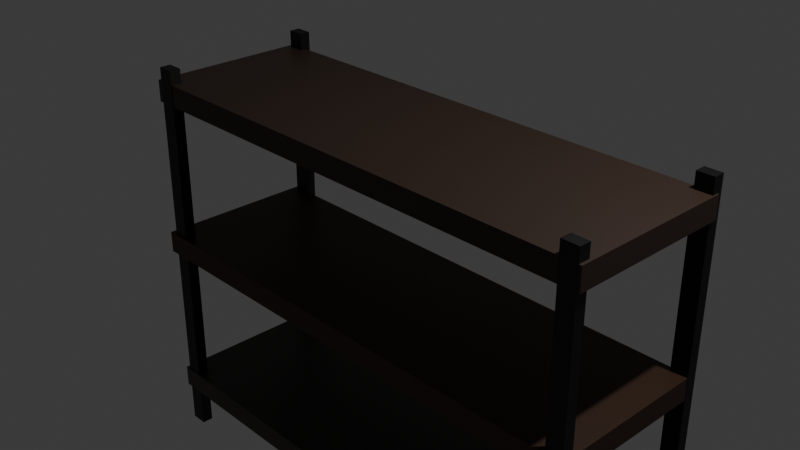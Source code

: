 # Source: shelves.blend  (saved by Blender 4.2.66; exported with 4.5.12 LTS)
import bpy
from mathutils import Matrix  # noqa: F401  (used for matrix-valued properties, if any)

bpy.ops.wm.read_factory_settings(use_empty=True)
scene = bpy.context.scene
scene.name = 'Scene'

# ---- collections
col_collection = bpy.data.collections.new('Collection'); scene.collection.children.link(col_collection)

# ---- materials (node trees are filled in below, after node groups)
mat_material_006 = bpy.data.materials.new('Material.006')
mat_material_007 = bpy.data.materials.new('Material.007')
mat_material_005 = bpy.data.materials.new('Material.005')
mat_material_001 = bpy.data.materials.new('Material.001')
mat_material_002 = bpy.data.materials.new('Material.002')
mat_material_004 = bpy.data.materials.new('Material.004')
mat_material_003 = bpy.data.materials.new('Material.003')

# ---- material node trees
mat_material_006.use_nodes = True; mat_material_006.node_tree.nodes.clear()
_N = mat_material_006.node_tree.nodes; _L = mat_material_006.node_tree.links
n0 = _N.new('ShaderNodeBsdfPrincipled'); n0.name = 'Principled BSDF'; n0.location = (10, 300)
n0.inputs[0].default_value = (0.04318, 0.01827, 0.007267, 1.0)
n1 = _N.new('ShaderNodeOutputMaterial'); n1.name = 'Material Output'; n1.location = (300, 300)
_L.new(n0.outputs[0], n1.inputs[0])
n1.is_active_output = True
mat_material_007.use_nodes = True; mat_material_007.node_tree.nodes.clear()
_N = mat_material_007.node_tree.nodes; _L = mat_material_007.node_tree.links
n0 = _N.new('ShaderNodeBsdfPrincipled'); n0.name = 'Principled BSDF'; n0.location = (10, 300)
n0.inputs[0].default_value = (0.04851, 0.03921, 0.03324, 1.0)
n1 = _N.new('ShaderNodeOutputMaterial'); n1.name = 'Material Output'; n1.location = (300, 300)
_L.new(n0.outputs[0], n1.inputs[0])
n1.is_active_output = True
mat_material_005.use_nodes = True; mat_material_005.node_tree.nodes.clear()
_N = mat_material_005.node_tree.nodes; _L = mat_material_005.node_tree.links
n0 = _N.new('ShaderNodeBsdfPrincipled'); n0.name = 'Principled BSDF'; n0.location = (10, 300)
n0.inputs[0].default_value = (0.03739, 0.02064, 0.01312, 1.0)
n1 = _N.new('ShaderNodeOutputMaterial'); n1.name = 'Material Output'; n1.location = (300, 300)
_L.new(n0.outputs[0], n1.inputs[0])
n1.is_active_output = True
mat_material_001.use_nodes = True; mat_material_001.node_tree.nodes.clear()
_N = mat_material_001.node_tree.nodes; _L = mat_material_001.node_tree.links
n0 = _N.new('ShaderNodeBsdfPrincipled'); n0.name = 'Principled BSDF'; n0.location = (10, 300)
n0.inputs[0].default_value = (0.002952, 0.002413, 0.001555, 1.0)
n1 = _N.new('ShaderNodeOutputMaterial'); n1.name = 'Material Output'; n1.location = (300, 300)
_L.new(n0.outputs[0], n1.inputs[0])
n1.is_active_output = True
mat_material_002.use_nodes = True; mat_material_002.node_tree.nodes.clear()
_N = mat_material_002.node_tree.nodes; _L = mat_material_002.node_tree.links
n0 = _N.new('ShaderNodeBsdfPrincipled'); n0.name = 'Principled BSDF'; n0.location = (10, 300)
n0.inputs[0].default_value = (0.0, 0.0, 0.0, 1.0)
n1 = _N.new('ShaderNodeOutputMaterial'); n1.name = 'Material Output'; n1.location = (300, 300)
_L.new(n0.outputs[0], n1.inputs[0])
n1.is_active_output = True
mat_material_004.use_nodes = True; mat_material_004.node_tree.nodes.clear()
_N = mat_material_004.node_tree.nodes; _L = mat_material_004.node_tree.links
n0 = _N.new('ShaderNodeBsdfPrincipled'); n0.name = 'Principled BSDF'; n0.location = (10, 300)
n0.inputs[0].default_value = (0.0, 0.0, 0.0, 1.0)
n1 = _N.new('ShaderNodeOutputMaterial'); n1.name = 'Material Output'; n1.location = (300, 300)
_L.new(n0.outputs[0], n1.inputs[0])
n1.is_active_output = True
mat_material_003.use_nodes = True; mat_material_003.node_tree.nodes.clear()
_N = mat_material_003.node_tree.nodes; _L = mat_material_003.node_tree.links
n0 = _N.new('ShaderNodeBsdfPrincipled'); n0.name = 'Principled BSDF'; n0.location = (10, 300)
n0.inputs[0].default_value = (0.0, 0.0, 0.0, 1.0)
n1 = _N.new('ShaderNodeOutputMaterial'); n1.name = 'Material Output'; n1.location = (300, 300)
_L.new(n0.outputs[0], n1.inputs[0])
n1.is_active_output = True

# ---- world
world_world = bpy.data.worlds.new('World'); scene.world = world_world
world_world.use_nodes = True; world_world.node_tree.nodes.clear()
_N = world_world.node_tree.nodes; _L = world_world.node_tree.links
n0 = _N.new('ShaderNodeOutputWorld'); n0.name = 'World Output'; n0.location = (300, 300)
n1 = _N.new('ShaderNodeBackground'); n1.name = 'Background'; n1.location = (10, 300)
n1.inputs[0].default_value = (0.05088, 0.05088, 0.05088, 1.0)
_L.new(n1.outputs[0], n0.inputs[0])
n0.is_active_output = True
world_world.color = (0.05088, 0.05088, 0.05088)
world_world.sun_shadow_jitter_overblur = 0.0

# ---- cameras
cam_camera = bpy.data.cameras.new('Camera')
cam_camera.clip_end = 100.0
cam_camera.ortho_scale = 7.314

# ---- lights
light_light = bpy.data.lights.new('Light', 'POINT')
light_light.energy = 1000.0
light_light.shadow_soft_size = 0.1

# ---- meshes
me_cube_001 = bpy.data.meshes.new('Cube.001')
me_cube_001.from_pydata([(-1.0, -1.0, -1.0), (-1.0, -1.0, 1.0), (-1.0, 1.0, -1.0), (-1.0, 1.0, 1.0), (1.0, -1.0, -1.0), (1.0, -1.0, 1.0), (1.0, 1.0, -1.0), (1.0, 1.0, 1.0)], [], [(0, 1, 3, 2), (2, 3, 7, 6), (6, 7, 5, 4), (4, 5, 1, 0), (2, 6, 4, 0), (7, 3, 1, 5)])
_uv = me_cube_001.uv_layers.new(name='UVMap')
_uv.uv.foreach_set('vector', [0.375, 0.0, 0.625, 0.0, 0.625, 0.25, 0.375, 0.25, 0.375, 0.25, 0.625, 0.25, 0.625, 0.5, 0.375, 0.5, 0.375, 0.5, 0.625, 0.5, 0.625, 0.75, 0.375, 0.75, 0.375, 0.75, 0.625, 0.75, 0.625, 1.0, 0.375, 1.0, 0.125, 0.5, 0.375, 0.5, 0.375, 0.75, 0.125, 0.75, 0.625, 0.5, 0.875, 0.5, 0.875, 0.75, 0.625, 0.75])
me_cube_001.materials.append(mat_material_006)
me_cube_001.update()
me_cube_002 = bpy.data.meshes.new('Cube.002')
me_cube_002.from_pydata([(-1.0, -1.0, -1.0), (-1.0, -1.0, 1.0), (-1.0, 1.0, -1.0), (-1.0, 1.0, 1.0), (1.0, -1.0, -1.0), (1.0, -1.0, 1.0), (1.0, 1.0, -1.0), (1.0, 1.0, 1.0)], [], [(0, 1, 3, 2), (2, 3, 7, 6), (6, 7, 5, 4), (4, 5, 1, 0), (2, 6, 4, 0), (7, 3, 1, 5)])
_uv = me_cube_002.uv_layers.new(name='UVMap')
_uv.uv.foreach_set('vector', [0.375, 0.0, 0.625, 0.0, 0.625, 0.25, 0.375, 0.25, 0.375, 0.25, 0.625, 0.25, 0.625, 0.5, 0.375, 0.5, 0.375, 0.5, 0.625, 0.5, 0.625, 0.75, 0.375, 0.75, 0.375, 0.75, 0.625, 0.75, 0.625, 1.0, 0.375, 1.0, 0.125, 0.5, 0.375, 0.5, 0.375, 0.75, 0.125, 0.75, 0.625, 0.5, 0.875, 0.5, 0.875, 0.75, 0.625, 0.75])
me_cube_002.materials.append(mat_material_007)
me_cube_002.update()
me_cube_003 = bpy.data.meshes.new('Cube.003')
me_cube_003.from_pydata([(-1.0, -1.0, -1.0), (-1.0, -1.0, 1.0), (-1.0, 1.0, -1.0), (-1.0, 1.0, 1.0), (1.0, -1.0, -1.0), (1.0, -1.0, 1.0), (1.0, 1.0, -1.0), (1.0, 1.0, 1.0)], [], [(0, 1, 3, 2), (2, 3, 7, 6), (6, 7, 5, 4), (4, 5, 1, 0), (2, 6, 4, 0), (7, 3, 1, 5)])
_uv = me_cube_003.uv_layers.new(name='UVMap')
_uv.uv.foreach_set('vector', [0.375, 0.0, 0.625, 0.0, 0.625, 0.25, 0.375, 0.25, 0.375, 0.25, 0.625, 0.25, 0.625, 0.5, 0.375, 0.5, 0.375, 0.5, 0.625, 0.5, 0.625, 0.75, 0.375, 0.75, 0.375, 0.75, 0.625, 0.75, 0.625, 1.0, 0.375, 1.0, 0.125, 0.5, 0.375, 0.5, 0.375, 0.75, 0.125, 0.75, 0.625, 0.5, 0.875, 0.5, 0.875, 0.75, 0.625, 0.75])
me_cube_003.materials.append(mat_material_005)
me_cube_003.update()
me_cube_004 = bpy.data.meshes.new('Cube.004')
me_cube_004.from_pydata([(-1.0, -1.0, -1.0), (-1.0, -1.0, 1.0), (-1.0, 1.0, -1.0), (-1.0, 1.0, 1.0), (1.0, -1.0, -1.0), (1.0, -1.0, 1.0), (1.0, 1.0, -1.0), (1.0, 1.0, 1.0)], [], [(0, 1, 3, 2), (2, 3, 7, 6), (6, 7, 5, 4), (4, 5, 1, 0), (2, 6, 4, 0), (7, 3, 1, 5)])
_uv = me_cube_004.uv_layers.new(name='UVMap')
_uv.uv.foreach_set('vector', [0.375, 0.0, 0.625, 0.0, 0.625, 0.25, 0.375, 0.25, 0.375, 0.25, 0.625, 0.25, 0.625, 0.5, 0.375, 0.5, 0.375, 0.5, 0.625, 0.5, 0.625, 0.75, 0.375, 0.75, 0.375, 0.75, 0.625, 0.75, 0.625, 1.0, 0.375, 1.0, 0.125, 0.5, 0.375, 0.5, 0.375, 0.75, 0.125, 0.75, 0.625, 0.5, 0.875, 0.5, 0.875, 0.75, 0.625, 0.75])
me_cube_004.materials.append(mat_material_001)
me_cube_004.update()
me_cube_007 = bpy.data.meshes.new('Cube.007')
me_cube_007.from_pydata([(-1.0, -1.0, -1.0), (-1.0, -1.0, 1.0), (-1.0, 1.0, -1.0), (-1.0, 1.0, 1.0), (1.0, -1.0, -1.0), (1.0, -1.0, 1.0), (1.0, 1.0, -1.0), (1.0, 1.0, 1.0)], [], [(0, 1, 3, 2), (2, 3, 7, 6), (6, 7, 5, 4), (4, 5, 1, 0), (2, 6, 4, 0), (7, 3, 1, 5)])
_uv = me_cube_007.uv_layers.new(name='UVMap')
_uv.uv.foreach_set('vector', [0.375, 0.0, 0.625, 0.0, 0.625, 0.25, 0.375, 0.25, 0.375, 0.25, 0.625, 0.25, 0.625, 0.5, 0.375, 0.5, 0.375, 0.5, 0.625, 0.5, 0.625, 0.75, 0.375, 0.75, 0.375, 0.75, 0.625, 0.75, 0.625, 1.0, 0.375, 1.0, 0.125, 0.5, 0.375, 0.5, 0.375, 0.75, 0.125, 0.75, 0.625, 0.5, 0.875, 0.5, 0.875, 0.75, 0.625, 0.75])
me_cube_007.materials.append(mat_material_002)
me_cube_007.update()
me_cube_008 = bpy.data.meshes.new('Cube.008')
me_cube_008.from_pydata([(-1.0, -1.0, -1.0), (-1.0, -1.0, 1.0), (-1.0, 1.0, -1.0), (-1.0, 1.0, 1.0), (1.0, -1.0, -1.0), (1.0, -1.0, 1.0), (1.0, 1.0, -1.0), (1.0, 1.0, 1.0)], [], [(0, 1, 3, 2), (2, 3, 7, 6), (6, 7, 5, 4), (4, 5, 1, 0), (2, 6, 4, 0), (7, 3, 1, 5)])
_uv = me_cube_008.uv_layers.new(name='UVMap')
_uv.uv.foreach_set('vector', [0.375, 0.0, 0.625, 0.0, 0.625, 0.25, 0.375, 0.25, 0.375, 0.25, 0.625, 0.25, 0.625, 0.5, 0.375, 0.5, 0.375, 0.5, 0.625, 0.5, 0.625, 0.75, 0.375, 0.75, 0.375, 0.75, 0.625, 0.75, 0.625, 1.0, 0.375, 1.0, 0.125, 0.5, 0.375, 0.5, 0.375, 0.75, 0.125, 0.75, 0.625, 0.5, 0.875, 0.5, 0.875, 0.75, 0.625, 0.75])
me_cube_008.materials.append(mat_material_004)
me_cube_008.update()
me_cube_009 = bpy.data.meshes.new('Cube.009')
me_cube_009.from_pydata([(-1.0, -1.0, -1.0), (-1.0, -1.0, 1.0), (-1.0, 1.0, -1.0), (-1.0, 1.0, 1.0), (1.0, -1.0, -1.0), (1.0, -1.0, 1.0), (1.0, 1.0, -1.0), (1.0, 1.0, 1.0)], [], [(0, 1, 3, 2), (2, 3, 7, 6), (6, 7, 5, 4), (4, 5, 1, 0), (2, 6, 4, 0), (7, 3, 1, 5)])
_uv = me_cube_009.uv_layers.new(name='UVMap')
_uv.uv.foreach_set('vector', [0.375, 0.0, 0.625, 0.0, 0.625, 0.25, 0.375, 0.25, 0.375, 0.25, 0.625, 0.25, 0.625, 0.5, 0.375, 0.5, 0.375, 0.5, 0.625, 0.5, 0.625, 0.75, 0.375, 0.75, 0.375, 0.75, 0.625, 0.75, 0.625, 1.0, 0.375, 1.0, 0.125, 0.5, 0.375, 0.5, 0.375, 0.75, 0.125, 0.75, 0.625, 0.5, 0.875, 0.5, 0.875, 0.75, 0.625, 0.75])
me_cube_009.materials.append(mat_material_003)
me_cube_009.update()

# ---- objects
ob_light = bpy.data.objects.new('Light', light_light)
ob_camera = bpy.data.objects.new('Camera', cam_camera)
ob_cube = bpy.data.objects.new('Cube', me_cube_001)
ob_cube_001 = bpy.data.objects.new('Cube.001', me_cube_002)
ob_cube_002 = bpy.data.objects.new('Cube.002', me_cube_003)
ob_cube_003 = bpy.data.objects.new('Cube.003', me_cube_004)
ob_cube_004 = bpy.data.objects.new('Cube.004', me_cube_007)
ob_cube_005 = bpy.data.objects.new('Cube.005', me_cube_008)
ob_cube_006 = bpy.data.objects.new('Cube.006', me_cube_009)

# ---- transforms, parenting, visibility, modifiers, constraints
ob_light.location = (4.076, 1.005, 5.904)
ob_light.rotation_euler = (0.6503, 0.05522, 1.866)
ob_light.lock_rotations_4d = False
ob_light.empty_display_type = 'ARROWS'
ob_light.color = (0.0, 0.0, 0.0, 0.0)
ob_light.lineart.crease_threshold = 0.0
ob_camera.location = (7.359, -6.926, 4.958)
ob_camera.rotation_euler = (1.109, 0.0, 0.8149)
ob_camera.lock_rotations_4d = False
ob_camera.empty_display_type = 'ARROWS'
ob_camera.color = (0.0, 0.0, 0.0, 0.0)
ob_camera.display_type = 'WIRE'
ob_camera.lineart.crease_threshold = 0.0
ob_cube.location = (0.04153, -0.01263, -1.005)
ob_cube.scale = (2.914, 0.9313, 0.1247)
ob_cube_001.location = (0.07115, -0.002777, -2.866)
ob_cube_001.scale = (2.914, 0.9313, 0.1247)
ob_cube_002.location = (0.06136, 0.01317, 0.8539)
ob_cube_002.scale = (2.914, 0.9313, 0.1247)
ob_cube_003.location = (-2.69, -0.859, -1.159)
ob_cube_003.scale = (-0.09691, -0.06402, -2.298)
ob_cube_004.location = (-2.706, 0.939, -1.124)
ob_cube_004.scale = (-0.09691, -0.06402, -2.298)
ob_cube_005.location = (2.848, -0.8555, -1.167)
ob_cube_005.scale = (-0.09691, -0.06402, -2.298)
ob_cube_006.location = (2.861, 0.939, -1.144)
ob_cube_006.scale = (-0.09691, -0.06402, -2.298)

# ---- collection membership
col_collection.objects.link(ob_light)
col_collection.objects.link(ob_camera)
col_collection.objects.link(ob_cube)
col_collection.objects.link(ob_cube_001)
col_collection.objects.link(ob_cube_002)
col_collection.objects.link(ob_cube_003)
col_collection.objects.link(ob_cube_004)
col_collection.objects.link(ob_cube_005)
col_collection.objects.link(ob_cube_006)

# ---- scene / render settings (as saved in the file)
scene.camera = ob_camera
scene.frame_start = 1; scene.frame_end = 250; scene.frame_set(2)
scene.render.engine = 'BLENDER_EEVEE_NEXT'
bpy.context.view_layer.update()
